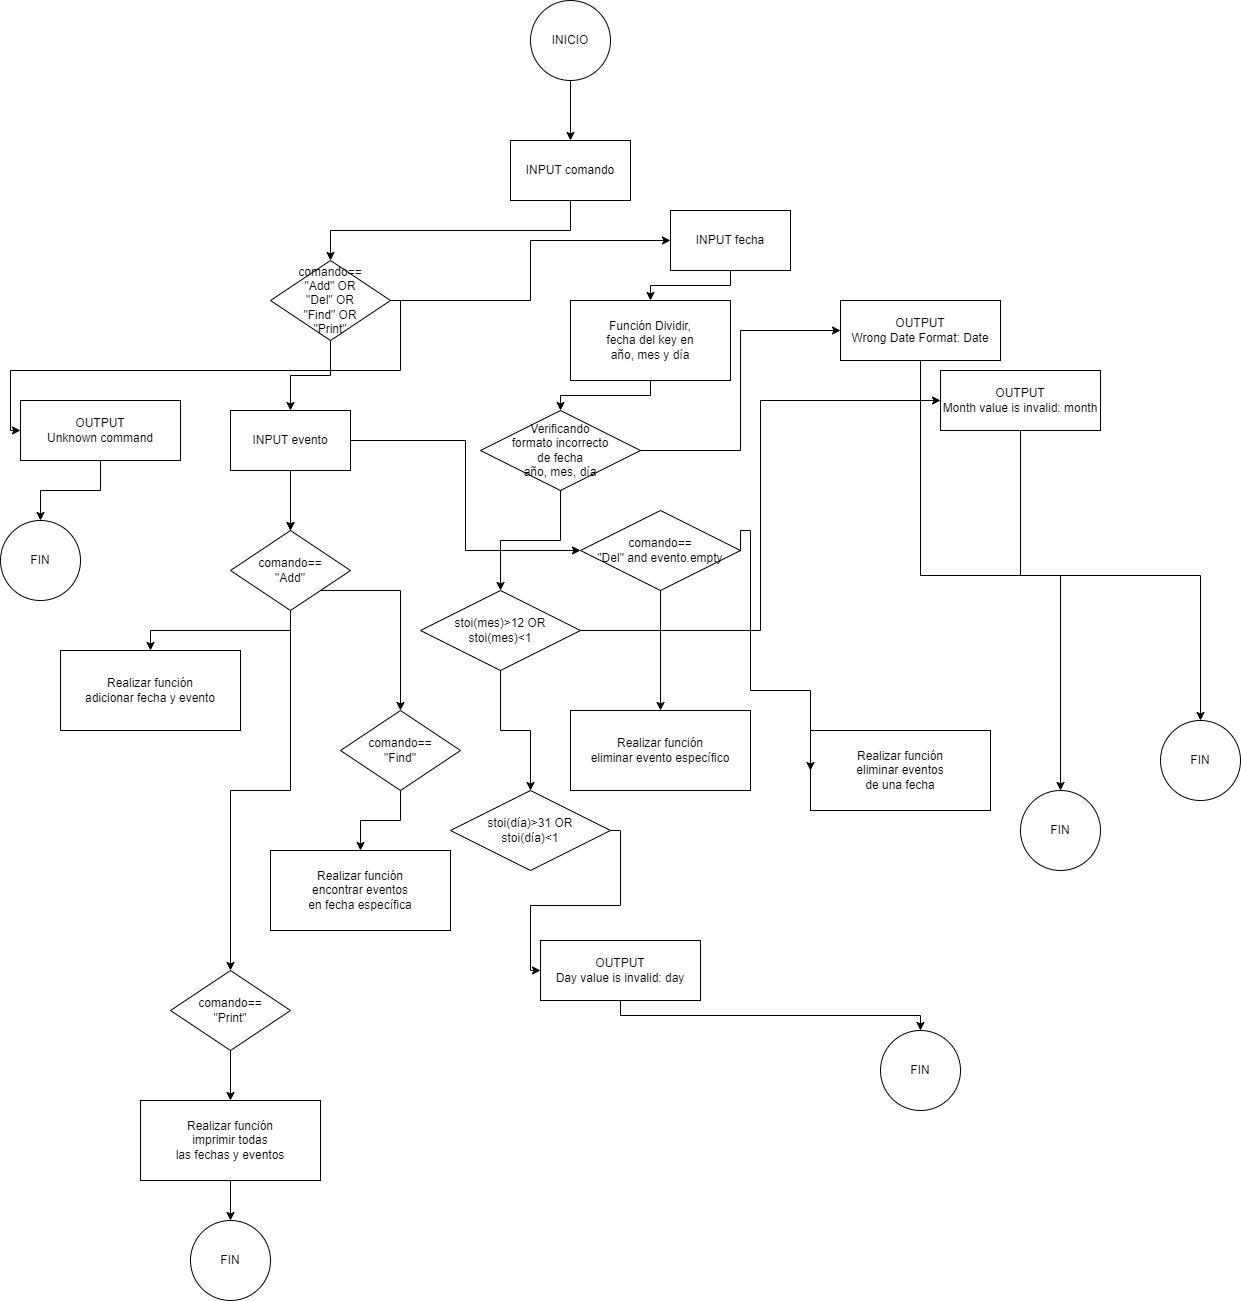

The diagram above was exported from draw.io. Its source (the exported page's mxGraphModel, read from the mxfile embedded in the PNG):
<mxGraphModel dx="766" dy="1444" grid="1" gridSize="10" guides="1" tooltips="1" connect="1" arrows="1" fold="1" page="1" pageScale="1" pageWidth="850" pageHeight="1100" math="0" shadow="0">
  <root>
    <mxCell id="0" />
    <mxCell id="1" parent="0" />
    <mxCell id="jAzLcmatW34AS9ptDqRP-906" style="edgeStyle=orthogonalEdgeStyle;rounded=0;orthogonalLoop=1;jettySize=auto;html=1;exitX=0;exitY=0.5;exitDx=0;exitDy=0;entryX=0;entryY=0.5;entryDx=0;entryDy=0;" parent="1" edge="1">
      <mxGeometry relative="1" as="geometry">
        <mxPoint x="302.5" y="1310" as="targetPoint" />
        <Array as="points">
          <mxPoint x="-180" y="2250" />
          <mxPoint x="-180" y="1310" />
        </Array>
      </mxGeometry>
    </mxCell>
    <mxCell id="jAzLcmatW34AS9ptDqRP-1104" style="edgeStyle=orthogonalEdgeStyle;rounded=0;orthogonalLoop=1;jettySize=auto;html=1;exitX=0;exitY=0.5;exitDx=0;exitDy=0;entryX=0;entryY=0.5;entryDx=0;entryDy=0;" parent="1" edge="1">
      <mxGeometry relative="1" as="geometry">
        <mxPoint x="772.5" y="1390" as="targetPoint" />
        <Array as="points">
          <mxPoint x="290" y="2330" />
          <mxPoint x="290" y="1390" />
        </Array>
      </mxGeometry>
    </mxCell>
    <mxCell id="3y5nr5mWZ6Lcomx8oHdO-1" value="INICIO" style="ellipse;whiteSpace=wrap;html=1;" vertex="1" parent="1">
      <mxGeometry x="560" y="-10" width="80" height="80" as="geometry" />
    </mxCell>
    <mxCell id="3y5nr5mWZ6Lcomx8oHdO-2" value="INPUT comando" style="rounded=0;whiteSpace=wrap;html=1;" vertex="1" parent="1">
      <mxGeometry x="540" y="130" width="120" height="60" as="geometry" />
    </mxCell>
    <mxCell id="3y5nr5mWZ6Lcomx8oHdO-3" value="comando==&#10;&quot;Add&quot; OR &#10;&quot;Del&quot; OR &#10;&quot;Find&quot; OR &#10;&quot;Print&quot;" style="rhombus;whiteSpace=wrap;html=1;" vertex="1" parent="1">
      <mxGeometry x="300" y="250" width="120" height="80" as="geometry" />
    </mxCell>
    <mxCell id="3y5nr5mWZ6Lcomx8oHdO-4" value="OUTPUT&#10;Unknown command" style="rounded=0;whiteSpace=wrap;html=1;" vertex="1" parent="1">
      <mxGeometry x="50" y="390" width="160" height="60" as="geometry" />
    </mxCell>
    <mxCell id="3y5nr5mWZ6Lcomx8oHdO-5" value="FIN" style="ellipse;whiteSpace=wrap;html=1;" vertex="1" parent="1">
      <mxGeometry x="30" y="510" width="80" height="80" as="geometry" />
    </mxCell>
    <mxCell id="3y5nr5mWZ6Lcomx8oHdO-6" value="INPUT fecha" style="rounded=0;whiteSpace=wrap;html=1;" vertex="1" parent="1">
      <mxGeometry x="700" y="200" width="120" height="60" as="geometry" />
    </mxCell>
    <mxCell id="3y5nr5mWZ6Lcomx8oHdO-7" value="Función Dividir,&#10;fecha del key en&#10;año, mes y día" style="rounded=0;whiteSpace=wrap;html=1;" vertex="1" parent="1">
      <mxGeometry x="600" y="290" width="160" height="80" as="geometry" />
    </mxCell>
    <mxCell id="3y5nr5mWZ6Lcomx8oHdO-8" value="Verificando&#10;formato incorrecto&#10;de fecha&#10;año, mes, día" style="rhombus;whiteSpace=wrap;html=1;" vertex="1" parent="1">
      <mxGeometry x="510" y="400" width="160" height="80" as="geometry" />
    </mxCell>
    <mxCell id="3y5nr5mWZ6Lcomx8oHdO-9" value="OUTPUT&#10;Wrong Date Format: Date" style="rounded=0;whiteSpace=wrap;html=1;" vertex="1" parent="1">
      <mxGeometry x="870" y="290" width="160" height="60" as="geometry" />
    </mxCell>
    <mxCell id="3y5nr5mWZ6Lcomx8oHdO-10" value="FIN" style="ellipse;whiteSpace=wrap;html=1;" vertex="1" parent="1">
      <mxGeometry x="1050" y="780" width="80" height="80" as="geometry" />
    </mxCell>
    <mxCell id="3y5nr5mWZ6Lcomx8oHdO-11" value="stoi(mes)&gt;12 OR&#10;stoi(mes)&lt;1" style="rhombus;whiteSpace=wrap;html=1;" vertex="1" parent="1">
      <mxGeometry x="450" y="580" width="160" height="80" as="geometry" />
    </mxCell>
    <mxCell id="3y5nr5mWZ6Lcomx8oHdO-12" value="OUTPUT&#10;Month value is invalid: month" style="rounded=0;whiteSpace=wrap;html=1;" vertex="1" parent="1">
      <mxGeometry x="970" y="360" width="160" height="60" as="geometry" />
    </mxCell>
    <mxCell id="3y5nr5mWZ6Lcomx8oHdO-13" value="FIN" style="ellipse;whiteSpace=wrap;html=1;" vertex="1" parent="1">
      <mxGeometry x="1190" y="710" width="80" height="80" as="geometry" />
    </mxCell>
    <mxCell id="3y5nr5mWZ6Lcomx8oHdO-14" value="stoi(día)&gt;31 OR&#10;stoi(día)&lt;1" style="rhombus;whiteSpace=wrap;html=1;" vertex="1" parent="1">
      <mxGeometry x="480" y="780" width="160" height="80" as="geometry" />
    </mxCell>
    <mxCell id="3y5nr5mWZ6Lcomx8oHdO-15" value="OUTPUT&#10;Day value is invalid: day" style="rounded=0;whiteSpace=wrap;html=1;" vertex="1" parent="1">
      <mxGeometry x="570" y="930" width="160" height="60" as="geometry" />
    </mxCell>
    <mxCell id="3y5nr5mWZ6Lcomx8oHdO-16" value="FIN" style="ellipse;whiteSpace=wrap;html=1;" vertex="1" parent="1">
      <mxGeometry x="910" y="1020" width="80" height="80" as="geometry" />
    </mxCell>
    <mxCell id="3y5nr5mWZ6Lcomx8oHdO-17" value="INPUT evento" style="rounded=0;whiteSpace=wrap;html=1;" vertex="1" parent="1">
      <mxGeometry x="260" y="400" width="120" height="60" as="geometry" />
    </mxCell>
    <mxCell id="3y5nr5mWZ6Lcomx8oHdO-19" value="Realizar función&#10;adicionar fecha y evento" style="rounded=0;whiteSpace=wrap;html=1;" vertex="1" parent="1">
      <mxGeometry x="90" y="640" width="180" height="80" as="geometry" />
    </mxCell>
    <mxCell id="3y5nr5mWZ6Lcomx8oHdO-20" value="comando==&#10;&quot;Del&quot; and evento.empty" style="rhombus;whiteSpace=wrap;html=1;" vertex="1" parent="1">
      <mxGeometry x="610" y="500" width="160" height="80" as="geometry" />
    </mxCell>
    <mxCell id="3y5nr5mWZ6Lcomx8oHdO-21" value="Realizar función&#10;eliminar evento específico" style="rounded=0;whiteSpace=wrap;html=1;" vertex="1" parent="1">
      <mxGeometry x="600" y="700" width="180" height="80" as="geometry" />
    </mxCell>
    <mxCell id="3y5nr5mWZ6Lcomx8oHdO-22" value="Realizar función&#10;eliminar eventos&#10;de una fecha" style="rounded=0;whiteSpace=wrap;html=1;" vertex="1" parent="1">
      <mxGeometry x="840" y="720" width="180" height="80" as="geometry" />
    </mxCell>
    <mxCell id="3y5nr5mWZ6Lcomx8oHdO-23" value="comando==&#10;&quot;Find&quot;" style="rhombus;whiteSpace=wrap;html=1;" vertex="1" parent="1">
      <mxGeometry x="370" y="700" width="120" height="80" as="geometry" />
    </mxCell>
    <mxCell id="3y5nr5mWZ6Lcomx8oHdO-24" value="Realizar función&#10;encontrar eventos&#10;en fecha específica" style="rounded=0;whiteSpace=wrap;html=1;" vertex="1" parent="1">
      <mxGeometry x="300" y="840" width="180" height="80" as="geometry" />
    </mxCell>
    <mxCell id="3y5nr5mWZ6Lcomx8oHdO-25" value="comando==&#10;&quot;Print&quot;" style="rhombus;whiteSpace=wrap;html=1;" vertex="1" parent="1">
      <mxGeometry x="200" y="960" width="120" height="80" as="geometry" />
    </mxCell>
    <mxCell id="3y5nr5mWZ6Lcomx8oHdO-26" value="Realizar función&#10;imprimir todas&#10;las fechas y eventos" style="rounded=0;whiteSpace=wrap;html=1;" vertex="1" parent="1">
      <mxGeometry x="170" y="1090" width="180" height="80" as="geometry" />
    </mxCell>
    <mxCell id="3y5nr5mWZ6Lcomx8oHdO-27" value="FIN" style="ellipse;whiteSpace=wrap;html=1;" vertex="1" parent="1">
      <mxGeometry x="220" y="1210" width="80" height="80" as="geometry" />
    </mxCell>
    <mxCell id="3y5nr5mWZ6Lcomx8oHdO-28" style="edgeStyle=orthogonalEdgeStyle;rounded=0;orthogonalLoop=1;exitX=0.5;exitY=1;entryX=0.5;entryY=0;" edge="1" parent="1" source="3y5nr5mWZ6Lcomx8oHdO-1" target="3y5nr5mWZ6Lcomx8oHdO-2">
      <mxGeometry relative="1" as="geometry" />
    </mxCell>
    <mxCell id="3y5nr5mWZ6Lcomx8oHdO-29" style="edgeStyle=orthogonalEdgeStyle;rounded=0;orthogonalLoop=1;exitX=0.5;exitY=1;entryX=0.5;entryY=0;" edge="1" parent="1" source="3y5nr5mWZ6Lcomx8oHdO-2" target="3y5nr5mWZ6Lcomx8oHdO-3">
      <mxGeometry relative="1" as="geometry" />
    </mxCell>
    <mxCell id="3y5nr5mWZ6Lcomx8oHdO-30" style="edgeStyle=orthogonalEdgeStyle;rounded=0;orthogonalLoop=1;exitX=1;exitY=0.5;entryX=0;entryY=0.5;" edge="1" parent="1" source="3y5nr5mWZ6Lcomx8oHdO-3" target="3y5nr5mWZ6Lcomx8oHdO-4">
      <mxGeometry relative="1" as="geometry" />
    </mxCell>
    <mxCell id="3y5nr5mWZ6Lcomx8oHdO-31" style="edgeStyle=orthogonalEdgeStyle;rounded=0;orthogonalLoop=1;exitX=0.5;exitY=1;entryX=0.5;entryY=0;" edge="1" parent="1" source="3y5nr5mWZ6Lcomx8oHdO-4" target="3y5nr5mWZ6Lcomx8oHdO-5">
      <mxGeometry relative="1" as="geometry" />
    </mxCell>
    <mxCell id="3y5nr5mWZ6Lcomx8oHdO-32" style="edgeStyle=orthogonalEdgeStyle;rounded=0;orthogonalLoop=1;exitX=1;exitY=0.5;entryX=0;entryY=0.5;" edge="1" parent="1" source="3y5nr5mWZ6Lcomx8oHdO-3" target="3y5nr5mWZ6Lcomx8oHdO-6">
      <mxGeometry relative="1" as="geometry" />
    </mxCell>
    <mxCell id="3y5nr5mWZ6Lcomx8oHdO-33" style="edgeStyle=orthogonalEdgeStyle;rounded=0;orthogonalLoop=1;exitX=0.5;exitY=1;entryX=0.5;entryY=0;" edge="1" parent="1" source="3y5nr5mWZ6Lcomx8oHdO-6" target="3y5nr5mWZ6Lcomx8oHdO-7">
      <mxGeometry relative="1" as="geometry" />
    </mxCell>
    <mxCell id="3y5nr5mWZ6Lcomx8oHdO-34" style="edgeStyle=orthogonalEdgeStyle;rounded=0;orthogonalLoop=1;exitX=0.5;exitY=1;entryX=0.5;entryY=0;" edge="1" parent="1" source="3y5nr5mWZ6Lcomx8oHdO-7" target="3y5nr5mWZ6Lcomx8oHdO-8">
      <mxGeometry relative="1" as="geometry" />
    </mxCell>
    <mxCell id="3y5nr5mWZ6Lcomx8oHdO-35" style="edgeStyle=orthogonalEdgeStyle;rounded=0;orthogonalLoop=1;exitX=1;exitY=0.5;entryX=0;entryY=0.5;" edge="1" parent="1" source="3y5nr5mWZ6Lcomx8oHdO-8" target="3y5nr5mWZ6Lcomx8oHdO-9">
      <mxGeometry relative="1" as="geometry" />
    </mxCell>
    <mxCell id="3y5nr5mWZ6Lcomx8oHdO-36" style="edgeStyle=orthogonalEdgeStyle;rounded=0;orthogonalLoop=1;exitX=0.5;exitY=1;entryX=0.5;entryY=0;" edge="1" parent="1" source="3y5nr5mWZ6Lcomx8oHdO-9" target="3y5nr5mWZ6Lcomx8oHdO-10">
      <mxGeometry relative="1" as="geometry" />
    </mxCell>
    <mxCell id="3y5nr5mWZ6Lcomx8oHdO-37" style="edgeStyle=orthogonalEdgeStyle;rounded=0;orthogonalLoop=1;exitX=0.5;exitY=1;entryX=0.5;entryY=0;" edge="1" parent="1" source="3y5nr5mWZ6Lcomx8oHdO-8" target="3y5nr5mWZ6Lcomx8oHdO-11">
      <mxGeometry relative="1" as="geometry" />
    </mxCell>
    <mxCell id="3y5nr5mWZ6Lcomx8oHdO-38" style="edgeStyle=orthogonalEdgeStyle;rounded=0;orthogonalLoop=1;exitX=1;exitY=0.5;entryX=0;entryY=0.5;" edge="1" parent="1" source="3y5nr5mWZ6Lcomx8oHdO-11" target="3y5nr5mWZ6Lcomx8oHdO-12">
      <mxGeometry relative="1" as="geometry" />
    </mxCell>
    <mxCell id="3y5nr5mWZ6Lcomx8oHdO-39" style="edgeStyle=orthogonalEdgeStyle;rounded=0;orthogonalLoop=1;exitX=0.5;exitY=1;entryX=0.5;entryY=0;" edge="1" parent="1" source="3y5nr5mWZ6Lcomx8oHdO-12" target="3y5nr5mWZ6Lcomx8oHdO-13">
      <mxGeometry relative="1" as="geometry" />
    </mxCell>
    <mxCell id="3y5nr5mWZ6Lcomx8oHdO-40" style="edgeStyle=orthogonalEdgeStyle;rounded=0;orthogonalLoop=1;exitX=0.5;exitY=1;entryX=0.5;entryY=0;" edge="1" parent="1" source="3y5nr5mWZ6Lcomx8oHdO-11" target="3y5nr5mWZ6Lcomx8oHdO-14">
      <mxGeometry relative="1" as="geometry" />
    </mxCell>
    <mxCell id="3y5nr5mWZ6Lcomx8oHdO-41" style="edgeStyle=orthogonalEdgeStyle;rounded=0;orthogonalLoop=1;exitX=1;exitY=0.5;entryX=0;entryY=0.5;" edge="1" parent="1" source="3y5nr5mWZ6Lcomx8oHdO-14" target="3y5nr5mWZ6Lcomx8oHdO-15">
      <mxGeometry relative="1" as="geometry" />
    </mxCell>
    <mxCell id="3y5nr5mWZ6Lcomx8oHdO-42" style="edgeStyle=orthogonalEdgeStyle;rounded=0;orthogonalLoop=1;exitX=0.5;exitY=1;entryX=0.5;entryY=0;" edge="1" parent="1" source="3y5nr5mWZ6Lcomx8oHdO-15" target="3y5nr5mWZ6Lcomx8oHdO-16">
      <mxGeometry relative="1" as="geometry" />
    </mxCell>
    <mxCell id="3y5nr5mWZ6Lcomx8oHdO-43" style="edgeStyle=orthogonalEdgeStyle;rounded=0;orthogonalLoop=1;exitX=0.5;exitY=1;entryX=0.5;entryY=0;" edge="1" parent="1" source="3y5nr5mWZ6Lcomx8oHdO-3" target="3y5nr5mWZ6Lcomx8oHdO-17">
      <mxGeometry relative="1" as="geometry" />
    </mxCell>
    <mxCell id="3y5nr5mWZ6Lcomx8oHdO-44" style="edgeStyle=orthogonalEdgeStyle;rounded=0;orthogonalLoop=1;exitX=0.5;exitY=1;entryX=0.5;entryY=0;" edge="1" parent="1" source="3y5nr5mWZ6Lcomx8oHdO-17" target="3y5nr5mWZ6Lcomx8oHdO-18">
      <mxGeometry relative="1" as="geometry" />
    </mxCell>
    <mxCell id="3y5nr5mWZ6Lcomx8oHdO-45" style="edgeStyle=orthogonalEdgeStyle;rounded=0;orthogonalLoop=1;exitX=0.5;exitY=1;entryX=0.5;entryY=0;" edge="1" parent="1" source="3y5nr5mWZ6Lcomx8oHdO-18" target="3y5nr5mWZ6Lcomx8oHdO-19">
      <mxGeometry relative="1" as="geometry" />
    </mxCell>
    <mxCell id="3y5nr5mWZ6Lcomx8oHdO-46" style="edgeStyle=orthogonalEdgeStyle;rounded=0;orthogonalLoop=1;exitX=1;exitY=0.5;entryX=0;entryY=0.5;" edge="1" parent="1" source="3y5nr5mWZ6Lcomx8oHdO-17" target="3y5nr5mWZ6Lcomx8oHdO-20">
      <mxGeometry relative="1" as="geometry" />
    </mxCell>
    <mxCell id="3y5nr5mWZ6Lcomx8oHdO-47" style="edgeStyle=orthogonalEdgeStyle;rounded=0;orthogonalLoop=1;exitX=0.5;exitY=1;entryX=0.5;entryY=0;" edge="1" parent="1" source="3y5nr5mWZ6Lcomx8oHdO-20" target="3y5nr5mWZ6Lcomx8oHdO-21">
      <mxGeometry relative="1" as="geometry" />
    </mxCell>
    <mxCell id="3y5nr5mWZ6Lcomx8oHdO-48" style="edgeStyle=orthogonalEdgeStyle;rounded=0;orthogonalLoop=1;exitX=1;exitY=0.5;entryX=0;entryY=0.5;" edge="1" parent="1" source="3y5nr5mWZ6Lcomx8oHdO-20" target="3y5nr5mWZ6Lcomx8oHdO-22">
      <mxGeometry relative="1" as="geometry">
        <Array as="points">
          <mxPoint x="780" y="520" />
          <mxPoint x="780" y="680" />
        </Array>
      </mxGeometry>
    </mxCell>
    <mxCell id="3y5nr5mWZ6Lcomx8oHdO-49" style="edgeStyle=orthogonalEdgeStyle;rounded=0;orthogonalLoop=1;exitX=0.5;exitY=1;entryX=0.5;entryY=0;" edge="1" parent="1" source="3y5nr5mWZ6Lcomx8oHdO-17" target="3y5nr5mWZ6Lcomx8oHdO-23">
      <mxGeometry relative="1" as="geometry" />
    </mxCell>
    <mxCell id="3y5nr5mWZ6Lcomx8oHdO-50" style="edgeStyle=orthogonalEdgeStyle;rounded=0;orthogonalLoop=1;exitX=0.5;exitY=1;entryX=0.5;entryY=0;" edge="1" parent="1" source="3y5nr5mWZ6Lcomx8oHdO-23" target="3y5nr5mWZ6Lcomx8oHdO-24">
      <mxGeometry relative="1" as="geometry" />
    </mxCell>
    <mxCell id="3y5nr5mWZ6Lcomx8oHdO-51" style="edgeStyle=orthogonalEdgeStyle;rounded=0;orthogonalLoop=1;exitX=0.5;exitY=1;entryX=0.5;entryY=0;" edge="1" parent="1" source="3y5nr5mWZ6Lcomx8oHdO-18" target="3y5nr5mWZ6Lcomx8oHdO-25">
      <mxGeometry relative="1" as="geometry" />
    </mxCell>
    <mxCell id="3y5nr5mWZ6Lcomx8oHdO-52" style="edgeStyle=orthogonalEdgeStyle;rounded=0;orthogonalLoop=1;exitX=0.5;exitY=1;entryX=0.5;entryY=0;" edge="1" parent="1" source="3y5nr5mWZ6Lcomx8oHdO-25" target="3y5nr5mWZ6Lcomx8oHdO-26">
      <mxGeometry relative="1" as="geometry" />
    </mxCell>
    <mxCell id="3y5nr5mWZ6Lcomx8oHdO-53" style="edgeStyle=orthogonalEdgeStyle;rounded=0;orthogonalLoop=1;exitX=0.5;exitY=1;entryX=0.5;entryY=0;" edge="1" parent="1" source="3y5nr5mWZ6Lcomx8oHdO-26" target="3y5nr5mWZ6Lcomx8oHdO-27">
      <mxGeometry relative="1" as="geometry" />
    </mxCell>
    <mxCell id="3y5nr5mWZ6Lcomx8oHdO-54" value="" style="edgeStyle=orthogonalEdgeStyle;rounded=0;orthogonalLoop=1;exitX=0.5;exitY=1;entryX=0.5;entryY=0;" edge="1" parent="1" source="3y5nr5mWZ6Lcomx8oHdO-17" target="3y5nr5mWZ6Lcomx8oHdO-18">
      <mxGeometry relative="1" as="geometry">
        <mxPoint x="320" y="460" as="sourcePoint" />
        <mxPoint x="360" y="960" as="targetPoint" />
      </mxGeometry>
    </mxCell>
    <mxCell id="3y5nr5mWZ6Lcomx8oHdO-18" value="comando==&#10;&quot;Add&quot;" style="rhombus;whiteSpace=wrap;html=1;" vertex="1" parent="1">
      <mxGeometry x="260" y="520" width="120" height="80" as="geometry" />
    </mxCell>
  </root>
</mxGraphModel>